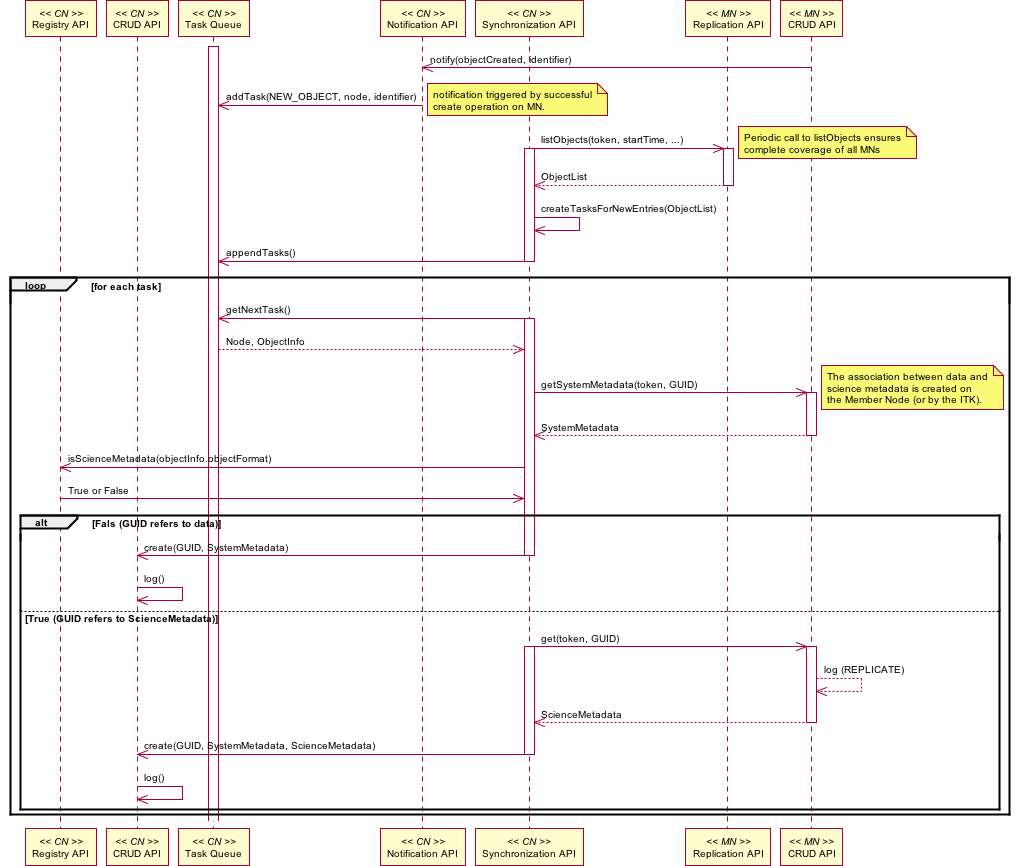

The diagram above was rendered by PlantUML. Its source (embedded in the PNG):
@startuml images/06_interaction.png
skinparam activityFontColor black
skinparam activityFontSize 10
skinparam activityFontName arial
skinparam activityArrowFontColor black
skinparam activityArrowFontSize 10
skinparam activityArrowFontName arial
skinparam classArrowFontColor black
skinparam classArrowFontSize 10
skinparam classArrowFontName arial
skinparam classAttributeFontColor black
skinparam classAttributeFontSize 10
skinparam classAttributeFontName arial
skinparam classFontColor black
skinparam classFontSize 10
skinparam classFontName arial
skinparam componentFontColor black
skinparam componentFontSize 10
skinparam componentFontName arial
skinparam componentArrowFontColor black
skinparam componentArrowFontSize 10
skinparam componentArrowFontName arial
skinparam noteFontColor black
skinparam noteFontSize 10
skinparam noteFontName arial
skinparam packageFontColor black
skinparam packageFontSize 10
skinparam packageFontName arial
skinparam sequenceActorFontColor black
skinparam sequenceActorFontSize 10
skinparam sequenceActorFontName arial
skinparam sequenceArrowFontColor black
skinparam sequenceArrowFontSize 10
skinparam sequenceArrowFontName arial
skinparam sequenceGroupingFontColor black
skinparam sequenceGroupingFontSize 10
skinparam sequenceGroupingFontName arial
skinparam sequenceGroupingHeaderFontColor black
skinparam sequenceGroupingHeaderFontSize 10
skinparam sequenceGroupingHeaderFontName arial
skinparam sequenceParticipantFontColor black
skinparam sequenceParticipantFontSize 10
skinparam sequenceParticipantFontName arial
skinparam sequenceTitleFontColor black
skinparam sequenceTitleFontSize 10
skinparam sequenceTitleFontName arial
skinparam titleFontColor black
skinparam titleFontSize 10
skinparam titleFontName arial
skinparam usecaseFontColor black
skinparam usecaseFontSize 10
skinparam usecaseFontName arial
skinparam usecaseActorFontColor black
skinparam usecaseActorFontSize 10
skinparam usecaseActorFontName arial
skinparam usecaseArrowFontColor black
skinparam usecaseArrowFontSize 10
skinparam usecaseArrowFontName arial
participant "Registry API" as c_reg << CN >>
participant "CRUD API" as c_crud << CN >>
participant "Task Queue" as cn_queue << CN >>
participant "Notification API" as c_notify << CN >>
participant "Synchronization API" as c_sync << CN >>
participant "Replication API" as m_rep << MN >>
participant "CRUD API" as m_crud << MN >>
activate cn_queue
m_crud -> c_notify: notify(objectCreated, identifier)
c_notify -> cn_queue: addTask(NEW_OBJECT, node, identifier)
note right
notification triggered by successful
create operation on MN.
end note
c_sync -> m_rep: listObjects(token, startTime, ...)
note right
Periodic call to listObjects ensures
complete coverage of all MNs
end note
activate c_sync
activate m_rep
c_sync <-- m_rep: ObjectList
deactivate m_rep
c_sync -> c_sync: createTasksForNewEntries(ObjectList)
c_sync -> cn_queue: appendTasks()
deactivate c_sync
loop for each task
c_sync -> cn_queue: getNextTask()
activate c_sync
cn_queue --> c_sync: Node, ObjectInfo
c_sync -> m_crud: getSystemMetadata(token, GUID)
activate m_crud
note right
The association between data and
science metadata is created on
the Member Node (or by the ITK).
end note
c_sync <-- m_crud: SystemMetadata
deactivate m_crud
c_sync -> c_reg: isScienceMetadata(objectInfo.objectFormat)
c_reg -> c_sync: True or False
alt Fals (GUID refers to data)
c_sync -> c_crud: create(GUID, SystemMetadata)
deactivate c_sync
c_crud -> c_crud: log()
else True (GUID refers to ScienceMetadata)
c_sync -> m_crud: get(token, GUID)
activate c_sync
activate m_crud
m_crud --> m_crud: log (REPLICATE)
c_sync <-- m_crud: ScienceMetadata
deactivate m_crud
c_sync -> c_crud: create(GUID, SystemMetadata, ScienceMetadata)
deactivate c_sync
c_crud -> c_crud: log()
end
end
@enduml